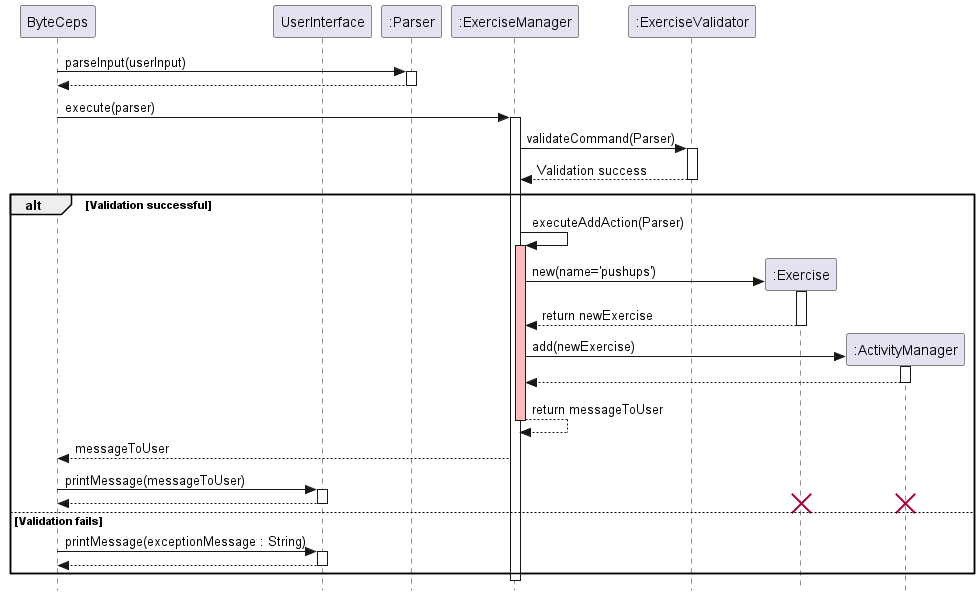

The diagram above was rendered by PlantUML. Its source (embedded in the PNG):
@startuml SequenceDiagram

skinparam classAttributeIconSize 0
skinparam style strictuml

participant ByteCeps as User
participant UserInterface
participant ":Parser" as Parser
participant ":ExerciseManager" as ExerciseManager
participant ":ExerciseValidator" as Validator


User -> Parser : parseInput(userInput)
activate Parser
User <-- Parser
deactivate Parser

User -> ExerciseManager : execute(parser)
activate ExerciseManager

ExerciseManager -> Validator : validateCommand(Parser)
activate Validator
Validator --> ExerciseManager : Validation success
deactivate Validator

alt Validation successful

    ExerciseManager -> ExerciseManager : executeAddAction(Parser)
    activate ExerciseManager #FFBBBB

    create ":Exercise" as Exercise
    ExerciseManager -> Exercise : new(name='pushups')
    activate Exercise
    Exercise --> ExerciseManager : return newExercise
    deactivate Exercise

    create ":ActivityManager" as ActivityManager
    ExerciseManager -> ActivityManager : add(newExercise)
    activate ActivityManager
    ActivityManager --> ExerciseManager :
    deactivate ActivityManager


    ExerciseManager --> ExerciseManager : return messageToUser
    deactivate ExerciseManager #FFBBBB
    ExerciseManager --> User: messageToUser
    User -> UserInterface: printMessage(messageToUser)
    activate UserInterface
    UserInterface --> User
    deactivate UserInterface
    destroy Exercise
    destroy ActivityManager

else Validation fails
    User -> UserInterface: printMessage(exceptionMessage : String)
    activate UserInterface
    UserInterface --> User:
    deactivate UserInterface
end

deactivate ExerciseManager
deactivate Parser



@enduml